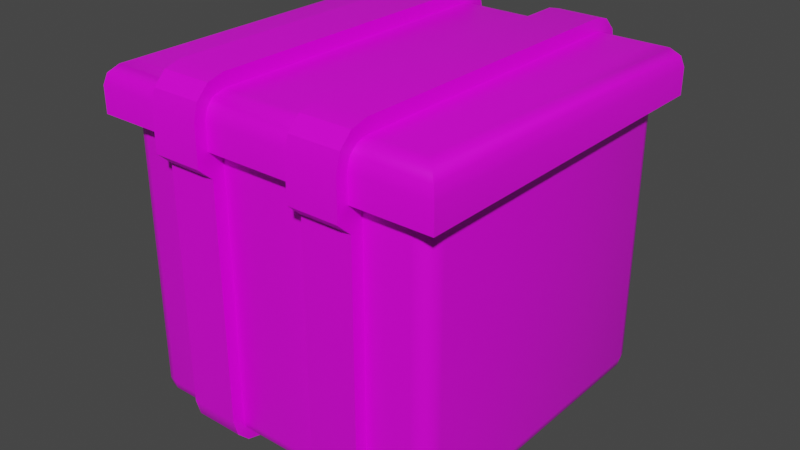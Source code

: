# Source: box.blend  (saved by Blender 2.82.7; exported with 4.5.12 LTS)
import bpy
from mathutils import Matrix  # noqa: F401  (used for matrix-valued properties, if any)

bpy.ops.wm.read_factory_settings(use_empty=True)
scene = bpy.context.scene
scene.name = 'Scene'

# ---- collections
col_collection = bpy.data.collections.new('Collection'); scene.collection.children.link(col_collection)

# ---- images (referenced by path relative to the original .blend; pixels are not part of the script)
import os
ASSET_DIR = os.environ.get("B2B_ASSET_DIR", "")  # directory of the original .blend (textures are referenced by path, not embedded)
HERE = os.path.dirname(os.path.abspath(__file__))  # packed textures are extracted next to this script under _unpacked/

def load_image(name, relpath, width, height, colorspace="sRGB"):
    """Load a texture the original file referenced (path relative to the .blend, or extracted next to this script)."""
    p = next((c for c in (os.path.join(HERE, relpath), os.path.join(ASSET_DIR, relpath)) if relpath and os.path.exists(c)), "")
    if p:
        img = bpy.data.images.load(p, check_existing=True)
        img.name = name
    else:  # same state as the original file: an image datablock whose file is absent (Cycles renders it pink)
        img = bpy.data.images.new(name, width, height)
        img.source = "FILE"
        img.filepath = "//" + (relpath or name)
    img.colorspace_settings.name = colorspace
    return img
img_untitled = load_image('Untitled', 'boxAlbedo.jpg', 1024, 1024, 'sRGB')

# ---- materials (node trees are filled in below, after node groups)
mat_material = bpy.data.materials.new('Material')
mat_material.alpha_threshold = 0.0
mat_material.use_transparent_shadow = False
mat_material.line_color = (0.0, 0.0, 0.0, 1.0)

# ---- material node trees
mat_material.use_nodes = True; mat_material.node_tree.nodes.clear()
_N = mat_material.node_tree.nodes; _L = mat_material.node_tree.links
n0 = _N.new('ShaderNodeOutputMaterial'); n0.name = 'Material Output'; n0.location = (300, 300)
n1 = _N.new('ShaderNodeBsdfPrincipled'); n1.name = 'Principled BSDF'; n1.location = (10, 300)
n1.distribution = 'GGX'
n1.subsurface_method = 'BURLEY'
n1.inputs[2].default_value = 0.4
n1.inputs[3].default_value = 1.45
n1.inputs[27].default_value = (0.0, 0.0, 0.0, 1.0)
n1.inputs[28].default_value = 1.0
n2 = _N.new('ShaderNodeTexImage'); n2.name = 'Image Texture'; n2.location = (-180, 270)
n2.image = img_untitled
_L.new(n1.outputs[0], n0.inputs[0])
_L.new(n2.outputs[0], n1.inputs[0])
n0.is_active_output = True

# ---- world
world_world = bpy.data.worlds.new('World'); scene.world = world_world
world_world.use_nodes = True; world_world.node_tree.nodes.clear()
_N = world_world.node_tree.nodes; _L = world_world.node_tree.links
n0 = _N.new('ShaderNodeOutputWorld'); n0.name = 'World Output'; n0.location = (300, 300)
n1 = _N.new('ShaderNodeBackground'); n1.name = 'Background'; n1.location = (10, 300)
n1.inputs[0].default_value = (0.05088, 0.05088, 0.05088, 1.0)
_L.new(n1.outputs[0], n0.inputs[0])
n0.is_active_output = True
world_world.color = (0.05088, 0.05088, 0.05088)
world_world.use_sun_shadow = False
world_world.sun_shadow_jitter_overblur = 0.0

# ---- meshes
me_cube_001 = bpy.data.meshes.new('Cube.001')
me_cube_001.from_pydata([(-0.8912, -0.8912, -1.0), (-0.8912, -1.0, -0.8912), (-1.0, -0.8912, -0.8912), (-0.8912, -0.9455, -0.9855), (-0.9455, -0.8912, -0.9855), (-0.9432, -0.9432, -0.9714), (-0.9455, -0.9855, -0.8912), (-0.8912, -0.9855, -0.9455), (-0.9432, -0.9714, -0.9432), (-0.9855, -0.8912, -0.9455), (-0.9855, -0.9455, -0.8912), (-0.9714, -0.9432, -0.9432), (-1.0, -0.8912, 1.0), (-0.8912, -1.0, 1.0), (-0.9854, -0.9456, 1.0), (-0.9456, -0.9854, 1.0), (-0.8912, 0.8912, -1.0), (-1.0, 0.8912, -0.8912), (-0.8912, 1.0, -0.8912), (-0.9455, 0.8912, -0.9855), (-0.8912, 0.9455, -0.9855), (-0.9432, 0.9432, -0.9714), (-0.9855, 0.9455, -0.8912), (-0.9855, 0.8912, -0.9455), (-0.9714, 0.9432, -0.9432), (-0.8912, 0.9855, -0.9455), (-0.9455, 0.9855, -0.8912), (-0.9432, 0.9714, -0.9432), (-0.8912, 1.0, 1.0), (-1.0, 0.8912, 1.0), (-0.9456, 0.9854, 1.0), (-0.9854, 0.9456, 1.0), (0.8912, -0.8912, -1.0), (1.0, -0.8912, -0.8912), (0.8912, -1.0, -0.8912), (0.9455, -0.8912, -0.9855), (0.8912, -0.9455, -0.9855), (0.9432, -0.9432, -0.9714), (0.9855, -0.9455, -0.8912), (0.9855, -0.8912, -0.9455), (0.9714, -0.9432, -0.9432), (0.8912, -0.9855, -0.9455), (0.9455, -0.9855, -0.8912), (0.9432, -0.9714, -0.9432), (0.8912, -1.0, 1.0), (1.0, -0.8912, 1.0), (0.9456, -0.9854, 1.0), (0.9854, -0.9456, 1.0), (0.8912, 0.8912, -1.0), (0.8912, 1.0, -0.8912), (1.0, 0.8912, -0.8912), (0.8912, 0.9455, -0.9855), (0.9455, 0.8912, -0.9855), (0.9432, 0.9432, -0.9714), (0.9455, 0.9855, -0.8912), (0.8912, 0.9855, -0.9455), (0.9432, 0.9714, -0.9432), (0.9855, 0.8912, -0.9455), (0.9855, 0.9455, -0.8912), (0.9714, 0.9432, -0.9432), (1.0, 0.8912, 1.0), (0.8912, 1.0, 1.0), (0.9854, 0.9456, 1.0), (0.9456, 0.9854, 1.0)], [], [(34, 44, 13, 1), (50, 60, 45, 33), (18, 28, 61, 49), (2, 12, 29, 17), (0, 3, 5, 4), (3, 7, 8, 5), (1, 6, 8, 7), (6, 10, 11, 8), (2, 9, 11, 10), (9, 4, 5, 11), (5, 8, 11), (16, 19, 21, 20), (19, 23, 24, 21), (17, 22, 24, 23), (22, 26, 27, 24), (18, 25, 27, 26), (25, 20, 21, 27), (21, 24, 27), (32, 35, 37, 36), (35, 39, 40, 37), (33, 38, 40, 39), (38, 42, 43, 40), (34, 41, 43, 42), (41, 36, 37, 43), (37, 40, 43), (48, 51, 53, 52), (51, 55, 56, 53), (49, 54, 56, 55), (54, 58, 59, 56), (50, 57, 59, 58), (57, 52, 53, 59), (53, 56, 59), (16, 0, 4, 19), (19, 4, 9, 23), (23, 9, 2, 17), (1, 13, 15, 6), (6, 15, 14, 10), (10, 14, 12, 2), (28, 18, 26, 30), (30, 26, 22, 31), (31, 22, 17, 29), (48, 16, 20, 51), (51, 20, 25, 55), (55, 25, 18, 49), (60, 50, 58, 62), (62, 58, 54, 63), (63, 54, 49, 61), (32, 48, 52, 35), (35, 52, 57, 39), (39, 57, 50, 33), (44, 34, 42, 46), (46, 42, 38, 47), (47, 38, 33, 45), (0, 32, 36, 3), (3, 36, 41, 7), (7, 41, 34, 1), (16, 48, 32, 0)])
me_cube_001.polygons.foreach_set('use_smooth', [True] * 57)
_uv = me_cube_001.uv_layers.new(name='UVMap')
_uv.uv.foreach_set('vector', [0.6176, 0.6254, 0.6176, 0.357, 0.8593, 0.357, 0.8593, 0.6254, 0.8795, 0.01676, 0.8795, 0.2852, 0.6378, 0.2852, 0.6378, 0.01677, 0.3217, 0.9321, 0.3217, 0.6637, 0.5634, 0.6637, 0.5634, 0.9321, 0.6133, 0.9204, 0.6133, 0.6519, 0.8549, 0.6519, 0.8549, 0.9204, 0.2545, 0.9425, 0.2618, 0.9425, 0.2615, 0.9499, 0.2545, 0.9502, 0.8593, 0.6399, 0.8593, 0.6334, 0.8663, 0.6334, 0.8663, 0.6379, 0.8593, 0.6254, 0.8666, 0.6257, 0.8663, 0.6334, 0.8593, 0.6334, 0.8666, 0.6257, 0.8721, 0.6265, 0.8701, 0.6339, 0.8663, 0.6334, 0.6133, 0.9204, 0.6133, 0.9284, 0.6062, 0.9283, 0.6059, 0.9207, 0.6133, 0.9284, 0.6133, 0.9348, 0.6062, 0.9328, 0.6062, 0.9283, 0.8663, 0.6379, 0.8663, 0.6334, 0.8701, 0.6339, 0.01281, 0.9425, 0.01281, 0.9502, 0.005762, 0.9499, 0.00545, 0.9425, 0.8549, 0.9348, 0.8549, 0.9284, 0.862, 0.9283, 0.862, 0.9328, 0.8549, 0.9204, 0.8623, 0.9207, 0.862, 0.9283, 0.8549, 0.9284, 0.8623, 0.9207, 0.8677, 0.9214, 0.8658, 0.9289, 0.862, 0.9283, 0.3217, 0.9321, 0.3217, 0.9401, 0.3147, 0.9401, 0.3144, 0.9324, 0.3217, 0.9401, 0.3217, 0.9466, 0.3147, 0.9446, 0.3147, 0.9401, 0.862, 0.9328, 0.862, 0.9283, 0.8658, 0.9289, 0.2545, 0.6872, 0.2545, 0.6794, 0.2615, 0.6797, 0.2618, 0.6872, 0.6378, 0.002354, 0.6378, 0.00878, 0.6308, 0.008838, 0.6308, 0.004314, 0.6378, 0.01677, 0.6305, 0.01649, 0.6308, 0.008838, 0.6378, 0.00878, 0.6048, 0.6265, 0.6102, 0.6257, 0.6106, 0.6334, 0.6067, 0.6339, 0.6176, 0.6254, 0.6176, 0.6334, 0.6106, 0.6334, 0.6102, 0.6257, 0.6176, 0.6334, 0.6176, 0.6399, 0.6106, 0.6379, 0.6106, 0.6334, 0.6106, 0.6379, 0.6067, 0.6339, 0.6106, 0.6334, 0.01281, 0.6872, 0.00545, 0.6872, 0.005762, 0.6797, 0.01281, 0.6794, 0.5634, 0.9466, 0.5634, 0.9401, 0.5704, 0.9401, 0.5704, 0.9446, 0.5634, 0.9321, 0.5708, 0.9324, 0.5704, 0.9401, 0.5634, 0.9401, 0.8923, 0.01573, 0.8869, 0.01648, 0.8865, 0.008833, 0.8903, 0.008298, 0.8795, 0.01676, 0.8795, 0.008775, 0.8865, 0.008833, 0.8869, 0.01648, 0.8795, 0.008775, 0.8795, 0.002348, 0.8865, 0.004308, 0.8865, 0.008833, 0.8865, 0.004308, 0.8903, 0.008298, 0.8865, 0.008833, 0.01281, 0.9425, 0.2545, 0.9425, 0.2545, 0.9502, 0.01281, 0.9502, 0.8549, 0.9348, 0.6133, 0.9348, 0.6133, 0.9284, 0.8549, 0.9284, 0.8549, 0.9284, 0.6133, 0.9284, 0.6133, 0.9204, 0.8549, 0.9204, 0.8593, 0.6254, 0.8593, 0.357, 0.8667, 0.3572, 0.8666, 0.6257, 0.8666, 0.6257, 0.8667, 0.3572, 0.872, 0.358, 0.8721, 0.6265, 0.6059, 0.9207, 0.6059, 0.6522, 0.6133, 0.6519, 0.6133, 0.9204, 0.3217, 0.6637, 0.3217, 0.9321, 0.3144, 0.9324, 0.3143, 0.6639, 0.8677, 0.653, 0.8677, 0.9214, 0.8623, 0.9207, 0.8623, 0.6522, 0.8623, 0.6522, 0.8623, 0.9207, 0.8549, 0.9204, 0.8549, 0.6519, 0.01281, 0.6872, 0.01281, 0.9425, 0.00545, 0.9425, 0.00545, 0.6872, 0.5634, 0.9466, 0.3217, 0.9466, 0.3217, 0.9401, 0.5634, 0.9401, 0.5634, 0.9401, 0.3217, 0.9401, 0.3217, 0.9321, 0.5634, 0.9321, 0.8795, 0.2852, 0.8795, 0.01676, 0.8869, 0.01648, 0.8869, 0.285, 0.8869, 0.285, 0.8869, 0.01648, 0.8923, 0.01573, 0.8923, 0.2842, 0.5708, 0.6639, 0.5708, 0.9324, 0.5634, 0.9321, 0.5634, 0.6637, 0.2545, 0.6872, 0.01281, 0.6872, 0.01281, 0.6794, 0.2545, 0.6794, 0.6378, 0.002354, 0.8795, 0.002348, 0.8795, 0.008775, 0.6378, 0.00878, 0.6378, 0.00878, 0.8795, 0.008775, 0.8795, 0.01676, 0.6378, 0.01677, 0.6176, 0.357, 0.6176, 0.6254, 0.6102, 0.6257, 0.6102, 0.3572, 0.6102, 0.3572, 0.6102, 0.6257, 0.6048, 0.6265, 0.6048, 0.358, 0.6304, 0.285, 0.6305, 0.01649, 0.6378, 0.01677, 0.6378, 0.2852, 0.2545, 0.9425, 0.2545, 0.6872, 0.2618, 0.6872, 0.2618, 0.9425, 0.8593, 0.6399, 0.6176, 0.6399, 0.6176, 0.6334, 0.8593, 0.6334, 0.8593, 0.6334, 0.6176, 0.6334, 0.6176, 0.6254, 0.8593, 0.6254, 0.01281, 0.9425, 0.01281, 0.6872, 0.2545, 0.6872, 0.2545, 0.9425])
me_cube_001.materials.append(mat_material)
me_cube_001.use_remesh_fix_poles = True
me_cube_001.use_remesh_preserve_attributes = False
me_cube_001.use_mirror_vertex_groups = False
me_cube_001.update()
me_cube_002 = bpy.data.meshes.new('Cube.002')
me_cube_002.from_pydata([(-1.093, -1.093, 0.7697), (-1.093, 1.093, 0.7697), (1.093, 1.093, 0.7697), (1.093, -1.093, 0.7697), (-0.9608, -0.9608, 1.062), (-1.093, -1.093, 0.9302), (-1.027, -1.027, 1.044), (-1.075, -1.075, 0.9962), (-1.093, 1.093, 0.9302), (-0.9608, 0.9608, 1.062), (-1.075, 1.075, 0.9962), (-1.027, 1.027, 1.044), (1.093, -1.093, 0.9302), (0.9608, -0.9608, 1.062), (1.075, -1.075, 0.9962), (1.027, -1.027, 1.044), (1.093, 1.093, 0.9302), (0.9608, 0.9608, 1.062), (1.075, 1.075, 0.9962), (1.027, 1.027, 1.044)], [], [(5, 0, 3, 12), (2, 3, 0, 1), (16, 2, 1, 8), (12, 3, 2, 16), (17, 9, 4, 13), (5, 7, 10, 8), (7, 6, 11, 10), (6, 4, 9, 11), (8, 10, 18, 16), (10, 11, 19, 18), (11, 9, 17, 19), (16, 18, 14, 12), (18, 19, 15, 14), (19, 17, 13, 15), (12, 14, 7, 5), (14, 15, 6, 7), (15, 13, 4, 6), (8, 1, 0, 5)])
me_cube_002.polygons.foreach_set('use_smooth', [True] * 18)
_uv = me_cube_002.uv_layers.new(name='UVMap')
_uv.uv.foreach_set('vector', [0.9533, 0.3087, 0.9734, 0.3087, 0.9734, 0.0176, 0.9533, 0.0176, 0.2922, 0.656, 0.2922, 0.3649, 0.01666, 0.3649, 0.01666, 0.656, 0.29, 0.6912, 0.27, 0.6912, 0.27, 0.9823, 0.29, 0.9823, 0.9332, 0.9509, 0.9532, 0.9509, 0.9532, 0.6598, 0.9332, 0.6598, 0.5752, 0.3726, 0.3329, 0.3726, 0.3329, 0.6286, 0.5752, 0.6286, 0.9136, 0.0176, 0.9051, 0.01995, 0.9051, 0.3064, 0.9136, 0.3087, 0.9051, 0.01995, 0.8983, 0.02638, 0.8983, 0.2999, 0.9051, 0.3064, 0.3245, 0.6374, 0.3329, 0.6286, 0.3329, 0.3726, 0.3245, 0.3639, 0.29, 0.9823, 0.2986, 0.98, 0.2986, 0.6936, 0.29, 0.6912, 0.2986, 0.98, 0.3054, 0.9736, 0.3054, 0.7, 0.2986, 0.6936, 0.3245, 0.3639, 0.3329, 0.3726, 0.5752, 0.3726, 0.5835, 0.3639, 0.9332, 0.6598, 0.9246, 0.6622, 0.9246, 0.9486, 0.9332, 0.9509, 0.9246, 0.6622, 0.9178, 0.6686, 0.9178, 0.9422, 0.9246, 0.9486, 0.5835, 0.3639, 0.5752, 0.3726, 0.5752, 0.6286, 0.5835, 0.6374, 0.9533, 0.0176, 0.9448, 0.01995, 0.9448, 0.3064, 0.9533, 0.3087, 0.9448, 0.01995, 0.938, 0.02638, 0.938, 0.2999, 0.9448, 0.3064, 0.5835, 0.6374, 0.5752, 0.6286, 0.3329, 0.6286, 0.3245, 0.6374, 0.9136, 0.3087, 0.9337, 0.3087, 0.9337, 0.0176, 0.9136, 0.0176])
me_cube_002.materials.append(mat_material)
me_cube_002.use_remesh_fix_poles = True
me_cube_002.use_remesh_preserve_attributes = False
me_cube_002.use_mirror_vertex_groups = False
me_cube_002.update()
me_cube_003 = bpy.data.meshes.new('Cube.003')
me_cube_003.from_pydata([(0.3017, -1.163, 0.6957), (0.3017, 1.163, 0.6957), (0.6137, 1.163, 0.6957), (0.6137, -1.163, 0.6957), (0.3017, 1.077, 0.6169), (0.6137, 1.077, 0.6169), (0.6137, -1.077, 0.6169), (0.3017, -1.077, 0.6169), (0.3017, -1.163, 0.9385), (0.3017, -0.9574, 1.144), (0.3017, -1.136, 1.041), (0.3017, -1.06, 1.117), (0.3017, 0.9574, 1.144), (0.3017, 1.163, 0.9385), (0.3017, 1.06, 1.117), (0.3017, 1.136, 1.041), (0.6137, -0.9574, 1.144), (0.6137, -1.163, 0.9385), (0.6137, -1.06, 1.117), (0.6137, -1.136, 1.041), (0.6137, 1.163, 0.9385), (0.6137, 0.9574, 1.144), (0.6137, 1.136, 1.041), (0.6137, 1.06, 1.117), (0.3017, -0.8745, -1.062), (0.3017, -1.077, -0.8594), (0.3017, -0.9759, -1.035), (0.3017, -1.05, -0.9607), (0.3017, 1.077, -0.8594), (0.3017, 0.8745, -1.062), (0.3017, 1.05, -0.9607), (0.3017, 0.9759, -1.035), (0.6137, -1.077, -0.8594), (0.6137, -0.8745, -1.062), (0.6137, -1.05, -0.9607), (0.6137, -0.9759, -1.035), (0.6137, 0.8745, -1.062), (0.6137, 1.077, -0.8594), (0.6137, 0.9759, -1.035), (0.6137, 1.05, -0.9607)], [], [(21, 12, 9, 16), (2, 20, 22, 23, 21, 16, 18, 19, 17, 3), (0, 8, 10, 11, 9, 12, 14, 15, 13, 1), (32, 6, 7, 25), (1, 13, 20, 2), (6, 3, 0, 7), (5, 2, 3, 6), (4, 1, 2, 5), (7, 0, 1, 4), (29, 36, 33, 24), (36, 38, 39, 37, 5, 6, 32, 34, 35, 33), (28, 4, 5, 37), (12, 21, 23, 14), (14, 23, 22, 15), (15, 22, 20, 13), (16, 9, 11, 18), (18, 11, 10, 19), (19, 10, 8, 17), (3, 17, 8, 0), (36, 29, 31, 38), (38, 31, 30, 39), (39, 30, 28, 37), (24, 33, 35, 26), (26, 35, 34, 27), (27, 34, 32, 25), (24, 26, 27, 25, 7, 4, 28, 30, 31, 29)])
me_cube_003.polygons.foreach_set('use_smooth', [True] * 26)
_uv = me_cube_003.uv_layers.new(name='UVMap')
_uv.uv.foreach_set('vector', [0.873, 0.6639, 0.9153, 0.6639, 0.9153, 0.9331, 0.873, 0.9331, 0.06598, 0.3402, 0.03306, 0.3402, 0.01912, 0.3363, 0.008915, 0.3255, 0.005179, 0.3108, 0.005179, 0.03654, 0.008915, 0.02181, 0.01912, 0.01103, 0.03306, 0.007082, 0.06598, 0.007082, 0.5577, 0.007082, 0.5906, 0.007082, 0.6046, 0.01103, 0.6148, 0.02181, 0.6185, 0.03654, 0.6185, 0.3108, 0.6148, 0.3255, 0.6046, 0.3363, 0.5906, 0.3402, 0.5577, 0.3402, 0.9227, 0.547, 0.9227, 0.3355, 0.965, 0.3355, 0.965, 0.547, 0.6, 0.9984, 0.6, 0.9636, 0.6423, 0.9636, 0.6423, 0.9984, 0.6797, 0.3406, 0.668, 0.3406, 0.668, 0.2959, 0.6797, 0.2959, 0.07667, 0.328, 0.06598, 0.3402, 0.06598, 0.007082, 0.07667, 0.01937, 0.5765, 0.6549, 0.5881, 0.6549, 0.5881, 0.6996, 0.5765, 0.6996, 0.547, 0.01937, 0.5577, 0.007082, 0.5577, 0.3402, 0.547, 0.328, 0.8786, 0.3602, 0.9209, 0.3602, 0.9209, 0.6107, 0.8786, 0.6107, 0.3043, 0.2989, 0.3006, 0.3134, 0.2906, 0.3241, 0.2768, 0.328, 0.07667, 0.328, 0.07667, 0.01937, 0.2768, 0.01937, 0.2906, 0.02326, 0.3006, 0.03389, 0.3043, 0.04841, 0.9991, 0.6595, 0.9991, 0.8709, 0.9568, 0.8709, 0.9568, 0.6595, 0.9153, 0.6639, 0.873, 0.6639, 0.873, 0.6502, 0.9153, 0.6502, 0.6, 0.9381, 0.6423, 0.9381, 0.6423, 0.9489, 0.6, 0.9489, 0.6, 0.9489, 0.6423, 0.9489, 0.6423, 0.9636, 0.6, 0.9636, 0.873, 0.9331, 0.9153, 0.9331, 0.9153, 0.9483, 0.873, 0.9483, 0.873, 0.9483, 0.9153, 0.9483, 0.9153, 0.961, 0.873, 0.961, 0.6246, 0.2958, 0.6669, 0.2958, 0.6669, 0.3105, 0.6246, 0.3105, 0.6246, 0.3453, 0.6246, 0.3105, 0.6669, 0.3105, 0.6669, 0.3453, 0.9209, 0.3602, 0.8786, 0.3602, 0.8786, 0.3457, 0.9209, 0.3457, 0.9209, 0.3457, 0.8786, 0.3457, 0.8786, 0.335, 0.9209, 0.335, 0.9568, 0.6449, 0.9991, 0.6449, 0.9991, 0.6595, 0.9568, 0.6595, 0.8786, 0.6107, 0.9209, 0.6107, 0.9209, 0.6252, 0.8786, 0.6252, 0.8786, 0.6252, 0.9209, 0.6252, 0.9209, 0.6358, 0.8786, 0.6358, 0.965, 0.5615, 0.9227, 0.5615, 0.9227, 0.547, 0.965, 0.547, 0.3194, 0.04841, 0.3231, 0.03389, 0.3331, 0.02326, 0.3469, 0.01937, 0.547, 0.01937, 0.547, 0.328, 0.3469, 0.328, 0.3331, 0.3241, 0.3231, 0.3134, 0.3194, 0.2989])
me_cube_003.materials.append(mat_material)
me_cube_003.use_remesh_fix_poles = True
me_cube_003.use_remesh_preserve_attributes = False
me_cube_003.use_mirror_vertex_groups = False
me_cube_003.update()

# ---- objects
ob_cube = bpy.data.objects.new('Cube', me_cube_001)
ob_cube_001 = bpy.data.objects.new('Cube.001', me_cube_002)
ob_cube_002 = bpy.data.objects.new('Cube.002', me_cube_003)

# ---- transforms, parenting, visibility, modifiers, constraints
ob_cube.location = (0.0, 0.0, 0.0)
ob_cube.lineart.crease_threshold = 0.0
ob_cube_001.location = (0.0, 0.0, 0.0)
ob_cube_001.lineart.crease_threshold = 0.0
_m = ob_cube_001.modifiers.new('EdgeSplit', 'EDGE_SPLIT')
ob_cube_002.location = (0.0, 0.0, 0.0)
ob_cube_002.lineart.crease_threshold = 0.0
_m = ob_cube_002.modifiers.new('Mirror', 'MIRROR')
_m = ob_cube_002.modifiers.new('EdgeSplit', 'EDGE_SPLIT')

# ---- collection membership
col_collection.objects.link(ob_cube)
col_collection.objects.link(ob_cube_001)
col_collection.objects.link(ob_cube_002)

# ---- scene / render settings (as saved in the file)
scene.frame_start = 1; scene.frame_end = 250; scene.frame_set(1)
scene.render.engine = 'BLENDER_EEVEE_NEXT'
scene.cycles.use_denoising = False
scene.cycles.samples = 128
scene.cycles.sampling_pattern = 'TABULATED_SOBOL'
scene.cycles.use_adaptive_sampling = False
scene.cycles.use_light_tree = False
scene.view_settings.view_transform = 'Filmic'
bpy.context.view_layer.update()

# ---- added for rendering (the .blend has no active camera and no usable light): camera, sun
cam_auto = bpy.data.cameras.new('AutoCamera')
cam_auto.lens = 50.0
cam_auto.sensor_width = 36.0
cam_auto.clip_end = 1000.0
ob_auto_camera = bpy.data.objects.new('AutoCamera', cam_auto)
scene.collection.objects.link(ob_auto_camera)
ob_auto_camera.location = (3.58989, -4.30786, 2.91294)
ob_auto_camera.rotation_euler = (1.09748, -7.21219e-08, 0.694738)
scene.camera = ob_auto_camera
light_auto_sun = bpy.data.lights.new('AutoSun', 'SUN')
light_auto_sun.energy = 3.0
light_auto_sun.angle = 0.0523599
ob_auto_sun = bpy.data.objects.new('AutoSun', light_auto_sun)
scene.collection.objects.link(ob_auto_sun)
ob_auto_sun.rotation_euler = (0.872665, 0.174533, 0.523599)
bpy.context.view_layer.update()
